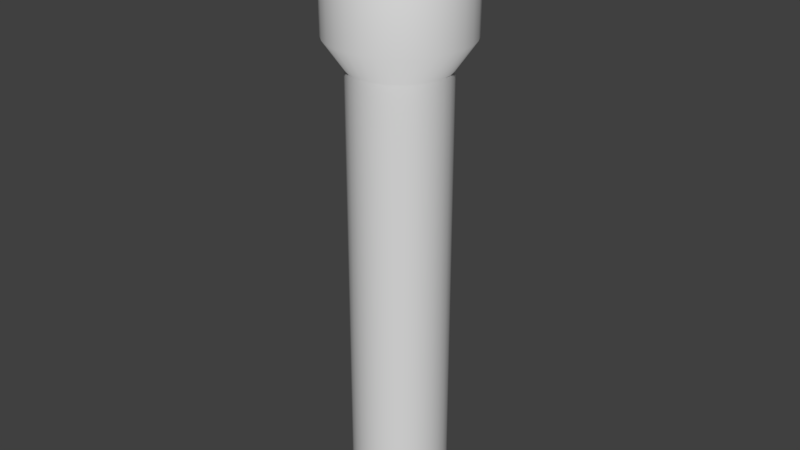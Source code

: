 # Source: Flashlight.blend  (saved by Blender 2.77.0; exported with 4.5.12 LTS)
import bpy
from mathutils import Matrix  # noqa: F401  (used for matrix-valued properties, if any)

bpy.ops.wm.read_factory_settings(use_empty=True)
scene = bpy.context.scene
scene.name = 'Scene'

# ---- collections
col_collection_1 = bpy.data.collections.new('Collection 1'); scene.collection.children.link(col_collection_1)

# ---- world
world_world = bpy.data.worlds.new('World'); scene.world = world_world
world_world.color = (0.05088, 0.05088, 0.05088)
world_world.use_sun_shadow = False
world_world.sun_shadow_jitter_overblur = 0.0
world_world.cycles.sampling_method = 'MANUAL'

# ---- meshes
me_cylinder = bpy.data.meshes.new('Cylinder')
me_cylinder.from_pydata([(0.0, 1.0, -0.194), (0.0, 1.0, 1.0), (0.1951, 0.9808, -0.194), (0.1951, 0.9808, 1.0), (0.3827, 0.9239, -0.194), (0.3827, 0.9239, 1.0), (0.5556, 0.8315, -0.194), (0.5556, 0.8315, 1.0), (0.7071, 0.7071, -0.194), (0.7071, 0.7071, 1.0), (0.8315, 0.5556, -0.194), (0.8315, 0.5556, 1.0), (0.9239, 0.3827, -0.194), (0.9239, 0.3827, 1.0), (0.9808, 0.1951, -0.194), (0.9808, 0.1951, 1.0), (1.0, 7.55e-08, -0.194), (1.0, 7.55e-08, 1.0), (0.9808, -0.1951, -0.194), (0.9808, -0.1951, 1.0), (0.9239, -0.3827, -0.194), (0.9239, -0.3827, 1.0), (0.8315, -0.5556, -0.194), (0.8315, -0.5556, 1.0), (0.7071, -0.7071, -0.194), (0.7071, -0.7071, 1.0), (0.5556, -0.8315, -0.194), (0.5556, -0.8315, 1.0), (0.3827, -0.9239, -0.194), (0.3827, -0.9239, 1.0), (0.1951, -0.9808, -0.194), (0.1951, -0.9808, 1.0), (-3.258e-07, -1.0, -0.194), (-3.258e-07, -1.0, 1.0), (-0.1951, -0.9808, -0.194), (-0.1951, -0.9808, 1.0), (-0.3827, -0.9239, -0.194), (-0.3827, -0.9239, 1.0), (-0.5556, -0.8315, -0.194), (-0.5556, -0.8315, 1.0), (-0.7071, -0.7071, -0.194), (-0.7071, -0.7071, 1.0), (-0.8315, -0.5556, -0.194), (-0.8315, -0.5556, 1.0), (-0.9239, -0.3827, -0.194), (-0.9239, -0.3827, 1.0), (-0.9808, -0.1951, -0.194), (-0.9808, -0.1951, 1.0), (-1.0, 9.656e-07, -0.194), (-1.0, 9.656e-07, 1.0), (-0.9808, 0.1951, -0.194), (-0.9808, 0.1951, 1.0), (-0.9239, 0.3827, -0.194), (-0.9239, 0.3827, 1.0), (-0.8315, 0.5556, -0.194), (-0.8315, 0.5556, 1.0), (-0.7071, 0.7071, -0.194), (-0.7071, 0.7071, 1.0), (-0.5556, 0.8315, -0.194), (-0.5556, 0.8315, 1.0), (-0.3827, 0.9239, -0.194), (-0.3827, 0.9239, 1.0), (-0.1951, 0.9808, -0.194), (-0.1951, 0.9808, 1.0), (0.2752, 1.383, 1.076), (-5.016e-07, 1.411, 1.076), (0.5398, 1.303, 1.076), (0.7837, 1.173, 1.076), (0.9974, 0.9974, 1.076), (1.173, 0.7837, 1.076), (1.303, 0.5398, 1.076), (1.383, 0.2752, 1.076), (1.411, -1.052e-08, 1.076), (1.383, -0.2752, 1.076), (1.303, -0.5398, 1.076), (1.173, -0.7837, 1.076), (0.9974, -0.9974, 1.076), (0.7837, -1.173, 1.076), (0.5398, -1.303, 1.076), (0.2752, -1.383, 1.076), (-9.612e-07, -1.411, 1.076), (-0.2752, -1.383, 1.076), (-0.5398, -1.303, 1.076), (-0.7837, -1.173, 1.076), (-0.9974, -0.9974, 1.076), (-1.173, -0.7837, 1.076), (-1.303, -0.5398, 1.076), (-1.383, -0.2752, 1.076), (-1.411, 1.245e-06, 1.076), (-1.383, 0.2752, 1.076), (-1.303, 0.5398, 1.076), (-1.173, 0.7837, 1.076), (-0.9974, 0.9974, 1.076), (-0.7837, 1.173, 1.076), (-0.5398, 1.303, 1.076), (-0.2752, 1.383, 1.076), (0.2435, 1.224, 1.387), (-1.481e-06, 1.248, 1.387), (0.4776, 1.153, 1.387), (0.6934, 1.038, 1.387), (0.8826, 0.8826, 1.387), (1.038, 0.6934, 1.387), (1.153, 0.4776, 1.387), (1.224, 0.2435, 1.387), (1.248, -3.052e-08, 1.387), (1.224, -0.2435, 1.387), (1.153, -0.4776, 1.387), (1.038, -0.6934, 1.387), (0.8826, -0.8826, 1.387), (0.6934, -1.038, 1.387), (0.4776, -1.153, 1.387), (0.2435, -1.224, 1.387), (-1.837e-06, -1.248, 1.387), (-0.2435, -1.224, 1.387), (-0.4776, -1.153, 1.387), (-0.6934, -1.038, 1.387), (-0.8826, -0.8826, 1.387), (-1.038, -0.6934, 1.387), (-1.153, -0.4776, 1.387), (-1.224, -0.2435, 1.387), (-1.248, 1.088e-06, 1.387), (-1.224, 0.2435, 1.387), (-1.153, 0.4776, 1.387), (-1.038, 0.6934, 1.387), (-0.8826, 0.8826, 1.387), (-0.6934, 1.038, 1.387), (-0.4776, 1.153, 1.387), (-0.2435, 1.224, 1.387), (0.2752, 1.383, 1.387), (-1.384e-06, 1.411, 1.387), (0.5398, 1.303, 1.387), (0.7837, 1.173, 1.387), (0.9974, 0.9974, 1.387), (1.173, 0.7837, 1.387), (1.303, 0.5398, 1.387), (1.383, 0.2752, 1.387), (1.411, -1.052e-08, 1.387), (1.383, -0.2752, 1.387), (1.303, -0.5398, 1.387), (1.173, -0.7837, 1.387), (0.9974, -0.9974, 1.387), (0.7837, -1.173, 1.387), (0.5398, -1.303, 1.387), (0.2752, -1.383, 1.387), (-1.843e-06, -1.411, 1.387), (-0.2752, -1.383, 1.387), (-0.5398, -1.303, 1.387), (-0.7837, -1.173, 1.387), (-0.9974, -0.9974, 1.387), (-1.173, -0.7837, 1.387), (-1.303, -0.5398, 1.387), (-1.383, -0.2752, 1.387), (-1.411, 1.245e-06, 1.387), (-1.383, 0.2752, 1.387), (-1.303, 0.5398, 1.387), (-1.173, 0.7837, 1.387), (-0.9974, 0.9974, 1.387), (-0.7837, 1.173, 1.387), (-0.5398, 1.303, 1.387), (-0.2752, 1.383, 1.387), (0.2214, 1.113, 1.268), (-1.461e-06, 1.135, 1.268), (0.4343, 1.049, 1.268), (0.6305, 0.9437, 1.268), (0.8025, 0.8025, 1.268), (0.9437, 0.6305, 1.268), (1.049, 0.4343, 1.268), (1.113, 0.2214, 1.268), (1.135, -1.052e-08, 1.268), (1.113, -0.2214, 1.268), (1.049, -0.4343, 1.268), (0.9437, -0.6305, 1.268), (0.8025, -0.8025, 1.268), (0.6305, -0.9437, 1.268), (0.4343, -1.049, 1.268), (0.2214, -1.113, 1.268), (-1.785e-06, -1.135, 1.268), (-0.2214, -1.113, 1.268), (-0.4343, -1.049, 1.268), (-0.6305, -0.9437, 1.268), (-0.8025, -0.8025, 1.268), (-0.9437, -0.6305, 1.268), (-1.049, -0.4343, 1.268), (-1.113, -0.2214, 1.268), (-1.135, 1.007e-06, 1.268), (-1.113, 0.2214, 1.268), (-1.049, 0.4343, 1.268), (-0.9437, 0.6305, 1.268), (-0.8025, 0.8025, 1.268), (-0.6305, 0.9437, 1.268), (-0.4343, 1.049, 1.268), (-0.2214, 1.113, 1.268)], [], [(0, 1, 3, 2), (2, 3, 5, 4), (4, 5, 7, 6), (6, 7, 9, 8), (8, 9, 11, 10), (10, 11, 13, 12), (12, 13, 15, 14), (14, 15, 17, 16), (16, 17, 19, 18), (18, 19, 21, 20), (20, 21, 23, 22), (22, 23, 25, 24), (24, 25, 27, 26), (26, 27, 29, 28), (28, 29, 31, 30), (30, 31, 33, 32), (32, 33, 35, 34), (34, 35, 37, 36), (36, 37, 39, 38), (38, 39, 41, 40), (40, 41, 43, 42), (42, 43, 45, 44), (44, 45, 47, 46), (46, 47, 49, 48), (48, 49, 51, 50), (50, 51, 53, 52), (52, 53, 55, 54), (54, 55, 57, 56), (56, 57, 59, 58), (58, 59, 61, 60), (13, 11, 69, 70), (60, 61, 63, 62), (62, 63, 1, 0), (0, 2, 4, 6, 8, 10, 12, 14, 16, 18, 20, 22, 24, 26, 28, 30, 32, 34, 36, 38, 40, 42, 44, 46, 48, 50, 52, 54, 56, 58, 60, 62), (66, 64, 128, 130), (31, 29, 78, 79), (49, 47, 87, 88), (5, 3, 64, 66), (23, 21, 74, 75), (41, 39, 83, 84), (59, 57, 92, 93), (15, 13, 70, 71), (33, 31, 79, 80), (51, 49, 88, 89), (7, 5, 66, 67), (25, 23, 75, 76), (43, 41, 84, 85), (61, 59, 93, 94), (17, 15, 71, 72), (35, 33, 80, 81), (53, 51, 89, 90), (9, 7, 67, 68), (27, 25, 76, 77), (45, 43, 85, 86), (63, 61, 94, 95), (19, 17, 72, 73), (37, 35, 81, 82), (55, 53, 90, 91), (11, 9, 68, 69), (29, 27, 77, 78), (47, 45, 86, 87), (3, 1, 65, 64), (1, 63, 95, 65), (21, 19, 73, 74), (39, 37, 82, 83), (57, 55, 91, 92), (104, 103, 167, 168), (93, 92, 156, 157), (80, 79, 143, 144), (67, 66, 130, 131), (94, 93, 157, 158), (81, 80, 144, 145), (68, 67, 131, 132), (95, 94, 158, 159), (82, 81, 145, 146), (69, 68, 132, 133), (65, 95, 159, 129), (83, 82, 146, 147), (70, 69, 133, 134), (84, 83, 147, 148), (71, 70, 134, 135), (85, 84, 148, 149), (72, 71, 135, 136), (86, 85, 149, 150), (73, 72, 136, 137), (87, 86, 150, 151), (74, 73, 137, 138), (88, 87, 151, 152), (75, 74, 138, 139), (89, 88, 152, 153), (76, 75, 139, 140), (90, 89, 153, 154), (77, 76, 140, 141), (91, 90, 154, 155), (78, 77, 141, 142), (64, 65, 129, 128), (92, 91, 155, 156), (79, 78, 142, 143), (97, 96, 128, 129), (96, 98, 130, 128), (98, 99, 131, 130), (99, 100, 132, 131), (100, 101, 133, 132), (101, 102, 134, 133), (102, 103, 135, 134), (103, 104, 136, 135), (104, 105, 137, 136), (105, 106, 138, 137), (106, 107, 139, 138), (107, 108, 140, 139), (108, 109, 141, 140), (109, 110, 142, 141), (110, 111, 143, 142), (111, 112, 144, 143), (112, 113, 145, 144), (113, 114, 146, 145), (114, 115, 147, 146), (115, 116, 148, 147), (116, 117, 149, 148), (117, 118, 150, 149), (118, 119, 151, 150), (119, 120, 152, 151), (120, 121, 153, 152), (121, 122, 154, 153), (122, 123, 155, 154), (123, 124, 156, 155), (124, 125, 157, 156), (125, 126, 158, 157), (126, 127, 159, 158), (127, 97, 129, 159), (160, 161, 191, 190, 189, 188, 187, 186, 185, 184, 183, 182, 181, 180, 179, 178, 177, 176, 175, 174, 173, 172, 171, 170, 169, 168, 167, 166, 165, 164, 163, 162), (118, 117, 181, 182), (105, 104, 168, 169), (119, 118, 182, 183), (106, 105, 169, 170), (120, 119, 183, 184), (107, 106, 170, 171), (121, 120, 184, 185), (108, 107, 171, 172), (122, 121, 185, 186), (109, 108, 172, 173), (123, 122, 186, 187), (110, 109, 173, 174), (96, 97, 161, 160), (124, 123, 187, 188), (111, 110, 174, 175), (98, 96, 160, 162), (125, 124, 188, 189), (112, 111, 175, 176), (99, 98, 162, 163), (126, 125, 189, 190), (113, 112, 176, 177), (100, 99, 163, 164), (127, 126, 190, 191), (114, 113, 177, 178), (101, 100, 164, 165), (97, 127, 191, 161), (115, 114, 178, 179), (102, 101, 165, 166), (116, 115, 179, 180), (103, 102, 166, 167), (117, 116, 180, 181)])
me_cylinder.polygons.foreach_set('use_smooth', [True] * 162)
me_cylinder.use_remesh_preserve_volume = False
me_cylinder.use_remesh_preserve_attributes = False
me_cylinder.use_mirror_vertex_groups = False
me_cylinder.update()

# ---- objects
ob_cylinder = bpy.data.objects.new('Cylinder', me_cylinder)

# ---- transforms, parenting, visibility, modifiers, constraints
ob_cylinder.location = (0.0, 0.0, 0.0)
ob_cylinder.scale = (1.0, 1.0, 7.833)
ob_cylinder.lineart.crease_threshold = 0.0

# ---- collection membership
col_collection_1.objects.link(ob_cylinder)

# ---- scene / render settings (as saved in the file)
scene.frame_start = 1; scene.frame_end = 250; scene.frame_set(1)
scene.render.engine = 'BLENDER_EEVEE_NEXT'
scene.render.resolution_percentage = 50
scene.render.dither_intensity = 0.0
scene.cycles.use_denoising = False
scene.cycles.samples = 128
scene.cycles.sampling_pattern = 'TABULATED_SOBOL'
scene.cycles.light_sampling_threshold = 0.0
scene.cycles.use_adaptive_sampling = False
scene.cycles.use_light_tree = False
scene.cycles.blur_glossy = 0.0
scene.cycles.sample_clamp_indirect = 0.0
scene.view_settings.view_transform = 'Standard'
bpy.context.view_layer.update()

# ---- added for rendering (the .blend has no active camera and no usable light): camera, sun
cam_auto = bpy.data.cameras.new('AutoCamera')
cam_auto.lens = 50.0
cam_auto.sensor_width = 36.0
cam_auto.clip_end = 1000.0
ob_auto_camera = bpy.data.objects.new('AutoCamera', cam_auto)
scene.collection.objects.link(ob_auto_camera)
ob_auto_camera.location = (12.0387, -14.4465, 14.3038)
ob_auto_camera.rotation_euler = (1.09748, -7.21219e-08, 0.694738)
scene.camera = ob_auto_camera
light_auto_sun = bpy.data.lights.new('AutoSun', 'SUN')
light_auto_sun.energy = 3.0
light_auto_sun.angle = 0.0523599
ob_auto_sun = bpy.data.objects.new('AutoSun', light_auto_sun)
scene.collection.objects.link(ob_auto_sun)
ob_auto_sun.rotation_euler = (0.872665, 0.174533, 0.523599)
bpy.context.view_layer.update()
